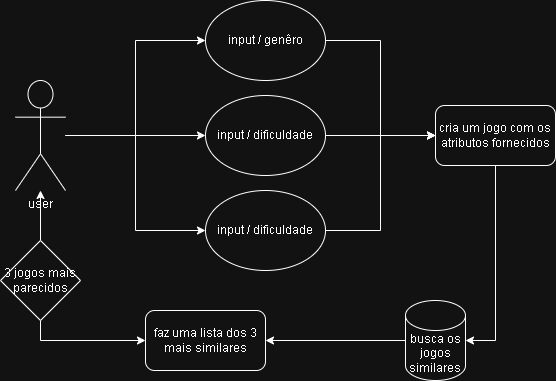

The diagram above was exported from draw.io. Its source (the exported page's mxGraphModel, read from the mxfile embedded in the PNG):
<mxGraphModel dx="1290" dy="569" grid="1" gridSize="10" guides="1" tooltips="1" connect="1" arrows="1" fold="1" page="1" pageScale="1" pageWidth="827" pageHeight="1169" math="0" shadow="0">
  <root>
    <mxCell id="0" />
    <mxCell id="1" parent="0" />
    <mxCell id="aweCE2KFqM-C904ZKVNl-12" style="edgeStyle=orthogonalEdgeStyle;rounded=0;orthogonalLoop=1;jettySize=auto;html=1;" edge="1" parent="1" source="aweCE2KFqM-C904ZKVNl-2" target="aweCE2KFqM-C904ZKVNl-9">
      <mxGeometry relative="1" as="geometry" />
    </mxCell>
    <mxCell id="aweCE2KFqM-C904ZKVNl-14" style="edgeStyle=orthogonalEdgeStyle;rounded=0;orthogonalLoop=1;jettySize=auto;html=1;" edge="1" parent="1" source="aweCE2KFqM-C904ZKVNl-2">
      <mxGeometry relative="1" as="geometry">
        <mxPoint x="260" y="175" as="targetPoint" />
      </mxGeometry>
    </mxCell>
    <mxCell id="aweCE2KFqM-C904ZKVNl-17" style="edgeStyle=orthogonalEdgeStyle;rounded=0;orthogonalLoop=1;jettySize=auto;html=1;entryX=0;entryY=0.5;entryDx=0;entryDy=0;" edge="1" parent="1" source="aweCE2KFqM-C904ZKVNl-2" target="aweCE2KFqM-C904ZKVNl-5">
      <mxGeometry relative="1" as="geometry">
        <mxPoint x="190" y="110" as="targetPoint" />
      </mxGeometry>
    </mxCell>
    <mxCell id="aweCE2KFqM-C904ZKVNl-2" value="user&lt;div&gt;&lt;br&gt;&lt;/div&gt;" style="shape=umlActor;verticalLabelPosition=bottom;verticalAlign=top;html=1;outlineConnect=0;" vertex="1" parent="1">
      <mxGeometry x="70" y="120" width="50" height="110" as="geometry" />
    </mxCell>
    <mxCell id="aweCE2KFqM-C904ZKVNl-20" style="edgeStyle=orthogonalEdgeStyle;rounded=0;orthogonalLoop=1;jettySize=auto;html=1;entryX=0;entryY=0.5;entryDx=0;entryDy=0;" edge="1" parent="1" source="aweCE2KFqM-C904ZKVNl-5" target="aweCE2KFqM-C904ZKVNl-19">
      <mxGeometry relative="1" as="geometry" />
    </mxCell>
    <mxCell id="aweCE2KFqM-C904ZKVNl-5" value="input / genêro" style="ellipse;whiteSpace=wrap;html=1;" vertex="1" parent="1">
      <mxGeometry x="260" y="40" width="120" height="80" as="geometry" />
    </mxCell>
    <mxCell id="aweCE2KFqM-C904ZKVNl-25" style="edgeStyle=orthogonalEdgeStyle;rounded=0;orthogonalLoop=1;jettySize=auto;html=1;entryX=0;entryY=0.5;entryDx=0;entryDy=0;" edge="1" parent="1" source="aweCE2KFqM-C904ZKVNl-9" target="aweCE2KFqM-C904ZKVNl-19">
      <mxGeometry relative="1" as="geometry">
        <mxPoint x="430" y="170" as="targetPoint" />
      </mxGeometry>
    </mxCell>
    <mxCell id="aweCE2KFqM-C904ZKVNl-9" value="input / dificuldade" style="ellipse;whiteSpace=wrap;html=1;" vertex="1" parent="1">
      <mxGeometry x="260" y="230" width="120" height="80" as="geometry" />
    </mxCell>
    <mxCell id="aweCE2KFqM-C904ZKVNl-21" style="edgeStyle=orthogonalEdgeStyle;rounded=0;orthogonalLoop=1;jettySize=auto;html=1;entryX=0;entryY=0.5;entryDx=0;entryDy=0;" edge="1" parent="1" source="aweCE2KFqM-C904ZKVNl-18" target="aweCE2KFqM-C904ZKVNl-19">
      <mxGeometry relative="1" as="geometry">
        <mxPoint x="480" y="175" as="targetPoint" />
      </mxGeometry>
    </mxCell>
    <mxCell id="aweCE2KFqM-C904ZKVNl-18" value="input / dificuldade" style="ellipse;whiteSpace=wrap;html=1;" vertex="1" parent="1">
      <mxGeometry x="260" y="135" width="120" height="80" as="geometry" />
    </mxCell>
    <mxCell id="aweCE2KFqM-C904ZKVNl-30" style="edgeStyle=orthogonalEdgeStyle;rounded=0;orthogonalLoop=1;jettySize=auto;html=1;entryX=1;entryY=0.5;entryDx=0;entryDy=0;entryPerimeter=0;" edge="1" parent="1" source="aweCE2KFqM-C904ZKVNl-19" target="aweCE2KFqM-C904ZKVNl-29">
      <mxGeometry relative="1" as="geometry">
        <mxPoint x="550" y="380" as="targetPoint" />
      </mxGeometry>
    </mxCell>
    <mxCell id="aweCE2KFqM-C904ZKVNl-19" value="cria um jogo com os atributos fornecidos" style="rounded=1;whiteSpace=wrap;html=1;" vertex="1" parent="1">
      <mxGeometry x="490" y="145" width="120" height="60" as="geometry" />
    </mxCell>
    <mxCell id="aweCE2KFqM-C904ZKVNl-32" style="edgeStyle=orthogonalEdgeStyle;rounded=0;orthogonalLoop=1;jettySize=auto;html=1;" edge="1" parent="1" source="aweCE2KFqM-C904ZKVNl-29" target="aweCE2KFqM-C904ZKVNl-31">
      <mxGeometry relative="1" as="geometry" />
    </mxCell>
    <mxCell id="aweCE2KFqM-C904ZKVNl-29" value="busca os jogos similares" style="shape=cylinder3;whiteSpace=wrap;html=1;boundedLbl=1;backgroundOutline=1;size=15;" vertex="1" parent="1">
      <mxGeometry x="460" y="340" width="60" height="80" as="geometry" />
    </mxCell>
    <mxCell id="aweCE2KFqM-C904ZKVNl-31" value="faz uma lista dos 3 mais similares" style="rounded=1;whiteSpace=wrap;html=1;" vertex="1" parent="1">
      <mxGeometry x="200" y="350" width="120" height="60" as="geometry" />
    </mxCell>
    <mxCell id="aweCE2KFqM-C904ZKVNl-35" style="edgeStyle=orthogonalEdgeStyle;rounded=0;orthogonalLoop=1;jettySize=auto;html=1;entryX=0;entryY=0.5;entryDx=0;entryDy=0;exitX=0.5;exitY=1;exitDx=0;exitDy=0;" edge="1" parent="1" source="aweCE2KFqM-C904ZKVNl-33" target="aweCE2KFqM-C904ZKVNl-31">
      <mxGeometry relative="1" as="geometry" />
    </mxCell>
    <mxCell id="aweCE2KFqM-C904ZKVNl-36" style="edgeStyle=orthogonalEdgeStyle;rounded=0;orthogonalLoop=1;jettySize=auto;html=1;" edge="1" parent="1" source="aweCE2KFqM-C904ZKVNl-33" target="aweCE2KFqM-C904ZKVNl-2">
      <mxGeometry relative="1" as="geometry" />
    </mxCell>
    <mxCell id="aweCE2KFqM-C904ZKVNl-33" value="&lt;div&gt;&lt;span style=&quot;background-color: transparent; color: light-dark(rgb(0, 0, 0), rgb(255, 255, 255));&quot;&gt;3 jogos mais parecidos&lt;/span&gt;&lt;/div&gt;" style="rhombus;whiteSpace=wrap;html=1;" vertex="1" parent="1">
      <mxGeometry x="55" y="280" width="80" height="80" as="geometry" />
    </mxCell>
  </root>
</mxGraphModel>